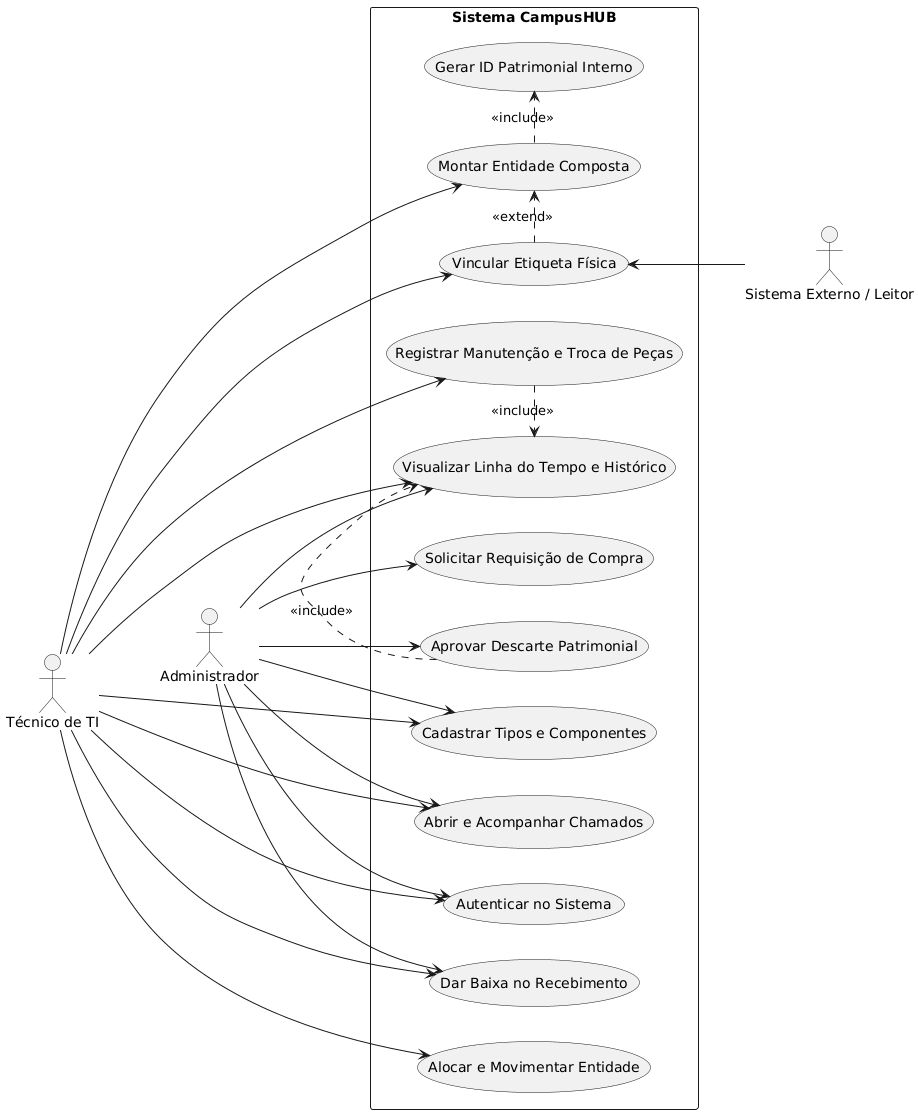

The diagram above was rendered by PlantUML. Its source (embedded in the PNG):
@startuml
left to right direction
skinparam packageStyle rectangle
skinparam actorStyle stickman

' Atores definidos
actor "Técnico de TI" as Tec
actor "Administrador" as Admin
actor "Sistema Externo / Leitor" as Leitor

' Posiciona o Leitor do lado direito
Tec -[hidden]-> Admin

rectangle "Sistema CampusHUB" {
  
  usecase "Autenticar no Sistema" as Autenticar
  usecase "Cadastrar Tipos e Componentes" as CadastrarTipos
  usecase "Montar Entidade Composta" as MontarEntidade
  usecase "Gerar ID Patrimonial Interno" as GerarID
  usecase "Vincular Etiqueta Física" as VincularEtiqueta
  usecase "Alocar e Movimentar Entidade" as Movimentar
  usecase "Registrar Manutenção e Troca de Peças" as Manutencao
  usecase "Abrir e Acompanhar Chamados" as Chamados
  usecase "Solicitar Requisição de Compra" as Comprar
  usecase "Dar Baixa no Recebimento" as Receber
  usecase "Aprovar Descarte Patrimonial" as Descarte
  usecase "Visualizar Linha do Tempo e Histórico" as Historico

  ' Relacionamentos Include e Extend
  (MontarEntidade) .> (GerarID) : <<include>>
  (VincularEtiqueta) .> (MontarEntidade) : <<extend>>
  (Manutencao) .> (Historico) : <<include>>
  (Descarte) .> (Historico) : <<include>>
}

' Conexões do Técnico
Tec --> Autenticar
Tec --> CadastrarTipos
Tec --> MontarEntidade
Tec --> VincularEtiqueta
Tec --> Movimentar
Tec --> Manutencao
Tec --> Chamados
Tec --> Receber
Tec --> Historico

' Conexões do Administrador
Admin --> Autenticar
Admin --> CadastrarTipos
Admin --> Chamados
Admin --> Comprar
Admin --> Receber
Admin --> Descarte
Admin --> Historico

' Conexões do Leitor (agora à direita devido à estrutura do PlantUML)
VincularEtiqueta <-- Leitor
@enduml